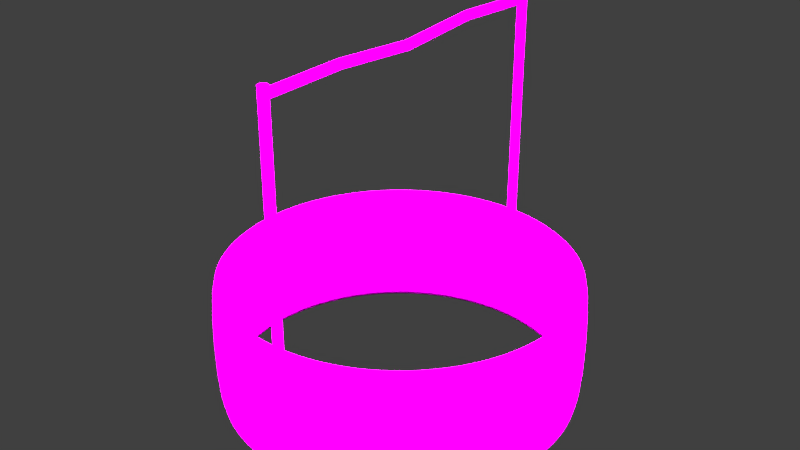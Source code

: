 # Source: Well.blend  (saved by Blender 2.78.0; exported with 4.5.12 LTS)
import bpy
from mathutils import Matrix  # noqa: F401  (used for matrix-valued properties, if any)

bpy.ops.wm.read_factory_settings(use_empty=True)
scene = bpy.context.scene
scene.name = 'Scene'

# ---- collections
col_collection_1 = bpy.data.collections.new('Collection 1'); scene.collection.children.link(col_collection_1)

# ---- images (referenced by path relative to the original .blend; pixels are not part of the script)
import os
ASSET_DIR = os.environ.get("B2B_ASSET_DIR", "")  # directory of the original .blend (textures are referenced by path, not embedded)
HERE = os.path.dirname(os.path.abspath(__file__))  # packed textures are extracted next to this script under _unpacked/

def load_image(name, relpath, width, height, colorspace="sRGB"):
    """Load a texture the original file referenced (path relative to the .blend, or extracted next to this script)."""
    p = next((c for c in (os.path.join(HERE, relpath), os.path.join(ASSET_DIR, relpath)) if relpath and os.path.exists(c)), "")
    if p:
        img = bpy.data.images.load(p, check_existing=True)
        img.name = name
    else:  # same state as the original file: an image datablock whose file is absent (Cycles renders it pink)
        img = bpy.data.images.new(name, width, height)
        img.source = "FILE"
        img.filepath = "//" + (relpath or name)
    img.colorspace_settings.name = colorspace
    return img
img_oldtree_jpg = load_image('OldTree.jpg', 'OldTree.jpg', 1024, 1024, 'sRGB')
img_rocks_jpg = load_image('Rocks.jpg', 'Rocks.jpg', 1024, 1024, 'sRGB')
img_1414794010_dublin_121_3000x2000_jpg = load_image('1414794010_dublin_121-3000x2000.jpg', 'Rocks.jpg', 1024, 1024, 'sRGB')

# ---- materials (node trees are filled in below, after node groups)
mat_oldtree = bpy.data.materials.new('OldTree')
mat_oldtree.alpha_threshold = 0.0
mat_oldtree.roughness = 0.5
mat_material = bpy.data.materials.new('Material')
mat_material.alpha_threshold = 0.0
mat_material.roughness = 0.5

# ---- material node trees
mat_oldtree.use_nodes = True; mat_oldtree.node_tree.nodes.clear()
_N = mat_oldtree.node_tree.nodes; _L = mat_oldtree.node_tree.links
n0 = _N.new('ShaderNodeOutputMaterial'); n0.name = 'Material Output'; n0.location = (300, 300)
n1 = _N.new('ShaderNodeBsdfDiffuse'); n1.name = 'Diffuse BSDF'; n1.location = (10, 300)
n2 = _N.new('ShaderNodeTexImage'); n2.name = 'Image Texture'; n2.location = (-180, 300)
n2.width = 140
n2.image = img_oldtree_jpg
n3 = _N.new('ShaderNodeTexImage'); n3.name = 'Image Texture.001'; n3.location = (193, 167)
n3.width = 140
n3.image = img_oldtree_jpg
_L.new(n1.outputs[0], n0.inputs[0])
_L.new(n2.outputs[0], n1.inputs[0])
n0.is_active_output = True
mat_material.use_nodes = True; mat_material.node_tree.nodes.clear()
_N = mat_material.node_tree.nodes; _L = mat_material.node_tree.links
n0 = _N.new('ShaderNodeOutputMaterial'); n0.name = 'Material Output'; n0.location = (300, 300)
n1 = _N.new('ShaderNodeBsdfDiffuse'); n1.name = 'Diffuse BSDF'; n1.location = (10, 300)
n2 = _N.new('ShaderNodeTexImage'); n2.name = 'Image Texture'; n2.location = (-180, 300)
n2.width = 140
n2.image = img_rocks_jpg
n3 = _N.new('ShaderNodeTexImage'); n3.name = 'Image Texture.001'; n3.location = (210, 188)
n3.width = 140
n3.image = img_1414794010_dublin_121_3000x2000_jpg
_L.new(n1.outputs[0], n0.inputs[0])
_L.new(n2.outputs[0], n1.inputs[0])
n0.is_active_output = True

# ---- world
world_world = bpy.data.worlds.new('World'); scene.world = world_world
world_world.color = (0.05088, 0.05088, 0.05088)
world_world.use_sun_shadow = False
world_world.sun_shadow_jitter_overblur = 0.0
world_world.cycles.sampling_method = 'NONE'
world_world.cycles.sample_map_resolution = 256

# ---- lights
light_sun_001 = bpy.data.lights.new('Sun.001', 'SUN')
light_sun_001.transmission_factor = 0.0
light_sun_001.angle = 2.942
light_sun_001.energy = 15.8
light_sun_001.shadow_buffer_clip_start = 0.5
light_sun_001.shadow_soft_size = 10.0
light_sun_001.shadow_cascade_max_distance = 1000.0
light_sun = bpy.data.lights.new('Sun', 'SUN')
light_sun.transmission_factor = 0.0
light_sun.angle = 2.942
light_sun.energy = 16.4
light_sun.shadow_buffer_clip_start = 0.5
light_sun.shadow_soft_size = 10.0
light_sun.shadow_cascade_max_distance = 1000.0

# ---- meshes
me_circle_002 = bpy.data.meshes.new('Circle.002')
me_circle_002.from_pydata([(0.0, 6978.0, 3512.0), (-19.51, 6978.0, 3511.0), (-38.27, 6978.0, 3506.0), (-55.56, 6978.0, 3500.0), (-70.71, 6978.0, 3491.0), (-83.15, 6978.0, 3479.0), (-92.39, 6978.0, 3467.0), (-98.08, 6978.0, 3453.0), (-100.0, 6978.0, 3439.0), (-98.08, 6978.0, 3424.0), (-92.39, 6978.0, 3411.0), (-83.15, 6978.0, 3398.0), (-70.71, 6978.0, 3387.0), (-55.56, 6978.0, 3378.0), (-38.27, 6978.0, 3371.0), (-19.51, 6978.0, 3367.0), (3.258e-05, 6978.0, 3365.0), (19.51, 6978.0, 3367.0), (38.27, 6978.0, 3371.0), (55.56, 6978.0, 3378.0), (70.71, 6978.0, 3387.0), (83.15, 6978.0, 3398.0), (92.39, 6978.0, 3411.0), (98.08, 6978.0, 3424.0), (100.0, 6978.0, 3439.0), (98.08, 6978.0, 3453.0), (92.39, 6978.0, 3467.0), (83.15, 6978.0, 3479.0), (70.71, 6978.0, 3491.0), (55.56, 6978.0, 3500.0), (38.27, 6978.0, 3506.0), (19.51, 6978.0, 3511.0), (0.0, -14.72, 3512.0), (-19.51, -14.72, 3511.0), (-38.27, -14.72, 3506.0), (-55.56, -14.72, 3500.0), (-70.71, -14.72, 3491.0), (-83.15, -14.72, 3479.0), (-92.39, -14.72, 3467.0), (-98.08, -14.72, 3453.0), (-100.0, -14.72, 3439.0), (-98.08, -14.72, 3424.0), (-92.39, -14.72, 3411.0), (-83.15, -14.72, 3398.0), (-70.71, -14.72, 3387.0), (-55.56, -14.72, 3378.0), (-38.27, -14.72, 3371.0), (-19.51, -14.72, 3367.0), (3.258e-05, -14.72, 3365.0), (19.51, -14.72, 3367.0), (38.27, -14.72, 3371.0), (55.56, -14.72, 3378.0), (70.71, -14.72, 3387.0), (83.15, -14.72, 3398.0), (92.39, -14.72, 3411.0), (98.08, -14.72, 3424.0), (100.0, -14.72, 3439.0), (98.08, -14.72, 3453.0), (92.39, -14.72, 3467.0), (83.15, -14.72, 3479.0), (70.71, -14.72, 3491.0), (55.56, -14.72, 3500.0), (38.27, -14.72, 3506.0), (19.51, -14.72, 3511.0), (70.71, 5256.0, 3437.0), (70.71, 3508.0, 3332.0), (70.71, 1759.0, 3416.0), (83.15, 1759.0, 3427.0), (83.15, 3508.0, 3343.0), (83.15, 5256.0, 3449.0), (-98.08, 5256.0, 3504.0), (-98.08, 3508.0, 3398.0), (-98.08, 1759.0, 3482.0), (-100.0, 1759.0, 3468.0), (-100.0, 3508.0, 3384.0), (-100.0, 5256.0, 3489.0), (92.39, 1759.0, 3440.0), (92.39, 3508.0, 3356.0), (92.39, 5256.0, 3461.0), (-98.08, 1759.0, 3453.0), (-98.08, 3508.0, 3370.0), (-98.08, 5256.0, 3475.0), (98.08, 1759.0, 3453.0), (98.08, 3508.0, 3370.0), (98.08, 5256.0, 3475.0), (-92.39, 1759.0, 3440.0), (-92.39, 3508.0, 3356.0), (-92.39, 5256.0, 3461.0), (100.0, 1759.0, 3468.0), (100.0, 3508.0, 3384.0), (100.0, 5256.0, 3489.0), (-83.15, 1759.0, 3427.0), (-83.15, 3508.0, 3343.0), (-83.15, 5256.0, 3449.0), (98.08, 1759.0, 3482.0), (98.08, 3508.0, 3398.0), (98.08, 5256.0, 3504.0), (-70.71, 1759.0, 3416.0), (-70.71, 3508.0, 3332.0), (-70.71, 5256.0, 3437.0), (92.39, 1759.0, 3496.0), (92.39, 3508.0, 3412.0), (92.39, 5256.0, 3517.0), (-55.56, 1759.0, 3407.0), (-55.56, 3508.0, 3323.0), (-55.56, 5256.0, 3428.0), (83.15, 1759.0, 3508.0), (83.15, 3508.0, 3425.0), (83.15, 5256.0, 3530.0), (-38.27, 1759.0, 3400.0), (-38.27, 3508.0, 3316.0), (-38.27, 5256.0, 3422.0), (0.0, 5256.0, 3562.0), (0.0, 3508.0, 3457.0), (0.0, 1759.0, 3541.0), (-19.51, 1759.0, 3540.0), (-19.51, 3508.0, 3456.0), (-19.51, 5256.0, 3561.0), (70.71, 1759.0, 3519.0), (70.71, 3508.0, 3436.0), (70.71, 5256.0, 3541.0), (-19.51, 1759.0, 3396.0), (-19.51, 3508.0, 3312.0), (-19.51, 5256.0, 3417.0), (-38.27, 1759.0, 3535.0), (-38.27, 3508.0, 3452.0), (-38.27, 5256.0, 3557.0), (55.56, 1759.0, 3529.0), (55.56, 3508.0, 3445.0), (55.56, 5256.0, 3550.0), (3.258e-05, 1759.0, 3394.0), (3.258e-05, 3508.0, 3311.0), (3.258e-05, 5256.0, 3416.0), (-55.56, 1759.0, 3529.0), (-55.56, 3508.0, 3445.0), (-55.56, 5256.0, 3550.0), (38.27, 1759.0, 3535.0), (38.27, 3508.0, 3452.0), (38.27, 5256.0, 3557.0), (19.51, 1759.0, 3396.0), (19.51, 3508.0, 3312.0), (19.51, 5256.0, 3417.0), (-70.71, 1759.0, 3519.0), (-70.71, 3508.0, 3436.0), (-70.71, 5256.0, 3541.0), (19.51, 1759.0, 3540.0), (19.51, 3508.0, 3456.0), (19.51, 5256.0, 3561.0), (38.27, 1759.0, 3400.0), (38.27, 3508.0, 3316.0), (38.27, 5256.0, 3422.0), (-83.15, 1759.0, 3508.0), (-83.15, 3508.0, 3425.0), (-83.15, 5256.0, 3530.0), (55.56, 1759.0, 3407.0), (55.56, 3508.0, 3323.0), (55.56, 5256.0, 3428.0), (-92.39, 1759.0, 3496.0), (-92.39, 3508.0, 3412.0), (-92.39, 5256.0, 3517.0), (0.0, 100.0, 0.0), (-19.51, 98.08, 0.0), (-38.27, 92.39, 0.0), (-55.56, 83.15, 0.0), (-70.71, 70.71, 0.0), (-83.15, 55.56, 0.0), (-92.39, 38.27, 0.0), (-98.08, 19.51, 0.0), (-100.0, 7.55e-06, 0.0), (-98.08, -19.51, 0.0), (-92.39, -38.27, 0.0), (-83.15, -55.56, 0.0), (-70.71, -70.71, 0.0), (-55.56, -83.15, 0.0), (-38.27, -92.39, 0.0), (-19.51, -98.08, 0.0), (3.258e-05, -100.0, 0.0), (19.51, -98.08, 0.0), (38.27, -92.39, 0.0), (55.56, -83.15, 0.0), (70.71, -70.71, 0.0), (83.15, -55.56, 0.0), (92.39, -38.27, 0.0), (98.08, -19.51, 0.0), (100.0, 9.656e-05, 0.0), (98.08, 19.51, 0.0), (92.39, 38.27, 0.0), (83.15, 55.56, 0.0), (70.71, 70.71, 0.0), (55.56, 83.15, 0.0), (38.27, 92.39, 0.0), (19.51, 98.08, 0.0), (0.0, 100.0, 3560.0), (-19.51, 98.08, 3560.0), (-38.27, 92.39, 3560.0), (-55.56, 83.15, 3560.0), (-70.71, 70.71, 3560.0), (-83.15, 55.56, 3560.0), (-92.39, 38.27, 3560.0), (-98.08, 19.51, 3560.0), (-100.0, 7.55e-06, 3560.0), (-98.08, -19.51, 3560.0), (-92.39, -38.27, 3560.0), (-83.15, -55.56, 3560.0), (-70.71, -70.71, 3560.0), (-55.56, -83.15, 3560.0), (-38.27, -92.39, 3560.0), (-19.51, -98.08, 3560.0), (3.258e-05, -100.0, 3560.0), (19.51, -98.08, 3560.0), (38.27, -92.39, 3560.0), (55.56, -83.15, 3560.0), (70.71, -70.71, 3560.0), (83.15, -55.56, 3560.0), (92.39, -38.27, 3560.0), (98.08, -19.51, 3560.0), (100.0, 9.656e-05, 3560.0), (98.08, 19.51, 3560.0), (92.39, 38.27, 3560.0), (83.15, 55.56, 3560.0), (70.71, 70.71, 3560.0), (55.56, 83.15, 3560.0), (38.27, 92.39, 3560.0), (19.51, 98.08, 3560.0), (0.0, 7189.0, 0.0), (-19.51, 7187.0, 0.0), (-38.27, 7181.0, 0.0), (-55.56, 7172.0, 0.0), (-70.71, 7159.0, 0.0), (-83.15, 7144.0, 0.0), (-92.39, 7127.0, 0.0), (-98.08, 7108.0, 0.0), (-100.0, 7089.0, 0.0), (-98.08, 7069.0, 0.0), (-92.39, 7050.0, 0.0), (-83.15, 7033.0, 0.0), (-70.71, 7018.0, 0.0), (-55.56, 7005.0, 0.0), (-38.27, 6996.0, 0.0), (-19.51, 6990.0, 0.0), (3.258e-05, 6989.0, 0.0), (19.51, 6990.0, 0.0), (38.27, 6996.0, 0.0), (55.56, 7005.0, 0.0), (70.71, 7018.0, 0.0), (83.15, 7033.0, 0.0), (92.39, 7050.0, 0.0), (98.08, 7069.0, 0.0), (100.0, 7089.0, 0.0), (98.08, 7108.0, 0.0), (92.39, 7127.0, 0.0), (83.15, 7144.0, 0.0), (70.71, 7159.0, 0.0), (55.56, 7172.0, 0.0), (38.27, 7181.0, 0.0), (19.51, 7187.0, 0.0), (0.0, 7189.0, 3560.0), (-19.51, 7187.0, 3560.0), (-38.27, 7181.0, 3560.0), (-55.56, 7172.0, 3560.0), (-70.71, 7159.0, 3560.0), (-83.15, 7144.0, 3560.0), (-92.39, 7127.0, 3560.0), (-98.08, 7108.0, 3560.0), (-100.0, 7089.0, 3560.0), (-98.08, 7069.0, 3560.0), (-92.39, 7050.0, 3560.0), (-83.15, 7033.0, 3560.0), (-70.71, 7018.0, 3560.0), (-55.56, 7005.0, 3560.0), (-38.27, 6996.0, 3560.0), (-19.51, 6990.0, 3560.0), (3.258e-05, 6989.0, 3560.0), (19.51, 6990.0, 3560.0), (38.27, 6996.0, 3560.0), (55.56, 7005.0, 3560.0), (70.71, 7018.0, 3560.0), (83.15, 7033.0, 3560.0), (92.39, 7050.0, 3560.0), (98.08, 7069.0, 3560.0), (100.0, 7089.0, 3560.0), (98.08, 7108.0, 3560.0), (92.39, 7127.0, 3560.0), (83.15, 7144.0, 3560.0), (70.71, 7159.0, 3560.0), (55.56, 7172.0, 3560.0), (38.27, 7181.0, 3560.0), (19.51, 7187.0, 3560.0)], [], [(67, 53, 52, 66), (73, 40, 39, 72), (76, 54, 53, 67), (79, 41, 40, 73), (82, 55, 54, 76), (85, 42, 41, 79), (88, 56, 55, 82), (91, 43, 42, 85), (94, 57, 56, 88), (97, 44, 43, 91), (100, 58, 57, 94), (103, 45, 44, 97), (106, 59, 58, 100), (109, 46, 45, 103), (115, 33, 32, 114), (118, 60, 59, 106), (121, 47, 46, 109), (124, 34, 33, 115), (127, 61, 60, 118), (130, 48, 47, 121), (133, 35, 34, 124), (136, 62, 61, 127), (139, 49, 48, 130), (142, 36, 35, 133), (145, 63, 62, 136), (148, 50, 49, 139), (151, 37, 36, 142), (114, 32, 63, 145), (154, 51, 50, 148), (157, 38, 37, 151), (66, 52, 51, 154), (72, 39, 38, 157), (7, 70, 159, 6), (70, 71, 158, 159), (71, 72, 157, 158), (20, 64, 156, 19), (64, 65, 155, 156), (65, 66, 154, 155), (6, 159, 153, 5), (159, 158, 152, 153), (158, 157, 151, 152), (19, 156, 150, 18), (156, 155, 149, 150), (155, 154, 148, 149), (0, 112, 147, 31), (112, 113, 146, 147), (113, 114, 145, 146), (5, 153, 144, 4), (153, 152, 143, 144), (152, 151, 142, 143), (18, 150, 141, 17), (150, 149, 140, 141), (149, 148, 139, 140), (31, 147, 138, 30), (147, 146, 137, 138), (146, 145, 136, 137), (4, 144, 135, 3), (144, 143, 134, 135), (143, 142, 133, 134), (17, 141, 132, 16), (141, 140, 131, 132), (140, 139, 130, 131), (30, 138, 129, 29), (138, 137, 128, 129), (137, 136, 127, 128), (3, 135, 126, 2), (135, 134, 125, 126), (134, 133, 124, 125), (16, 132, 123, 15), (132, 131, 122, 123), (131, 130, 121, 122), (29, 129, 120, 28), (129, 128, 119, 120), (128, 127, 118, 119), (2, 126, 117, 1), (126, 125, 116, 117), (125, 124, 115, 116), (15, 123, 111, 14), (123, 122, 110, 111), (122, 121, 109, 110), (28, 120, 108, 27), (120, 119, 107, 108), (119, 118, 106, 107), (1, 117, 112, 0), (117, 116, 113, 112), (116, 115, 114, 113), (14, 111, 105, 13), (111, 110, 104, 105), (110, 109, 103, 104), (27, 108, 102, 26), (108, 107, 101, 102), (107, 106, 100, 101), (13, 105, 99, 12), (105, 104, 98, 99), (104, 103, 97, 98), (26, 102, 96, 25), (102, 101, 95, 96), (101, 100, 94, 95), (12, 99, 93, 11), (99, 98, 92, 93), (98, 97, 91, 92), (25, 96, 90, 24), (96, 95, 89, 90), (95, 94, 88, 89), (11, 93, 87, 10), (93, 92, 86, 87), (92, 91, 85, 86), (24, 90, 84, 23), (90, 89, 83, 84), (89, 88, 82, 83), (10, 87, 81, 9), (87, 86, 80, 81), (86, 85, 79, 80), (23, 84, 78, 22), (84, 83, 77, 78), (83, 82, 76, 77), (9, 81, 75, 8), (81, 80, 74, 75), (80, 79, 73, 74), (22, 78, 69, 21), (78, 77, 68, 69), (77, 76, 67, 68), (8, 75, 70, 7), (75, 74, 71, 70), (74, 73, 72, 71), (21, 69, 64, 20), (69, 68, 65, 64), (68, 67, 66, 65), (181, 213, 212, 180), (168, 200, 199, 167), (182, 214, 213, 181), (169, 201, 200, 168), (183, 215, 214, 182), (170, 202, 201, 169), (184, 216, 215, 183), (171, 203, 202, 170), (185, 217, 216, 184), (172, 204, 203, 171), (186, 218, 217, 185), (173, 205, 204, 172), (187, 219, 218, 186), (174, 206, 205, 173), (161, 193, 192, 160), (188, 220, 219, 187), (175, 207, 206, 174), (162, 194, 193, 161), (189, 221, 220, 188), (176, 208, 207, 175), (163, 195, 194, 162), (190, 222, 221, 189), (177, 209, 208, 176), (164, 196, 195, 163), (191, 223, 222, 190), (178, 210, 209, 177), (165, 197, 196, 164), (160, 192, 223, 191), (179, 211, 210, 178), (166, 198, 197, 165), (180, 212, 211, 179), (167, 199, 198, 166), (245, 277, 276, 244), (232, 264, 263, 231), (246, 278, 277, 245), (233, 265, 264, 232), (247, 279, 278, 246), (234, 266, 265, 233), (248, 280, 279, 247), (235, 267, 266, 234), (249, 281, 280, 248), (236, 268, 267, 235), (250, 282, 281, 249), (237, 269, 268, 236), (251, 283, 282, 250), (238, 270, 269, 237), (225, 257, 256, 224), (252, 284, 283, 251), (239, 271, 270, 238), (226, 258, 257, 225), (253, 285, 284, 252), (240, 272, 271, 239), (227, 259, 258, 226), (254, 286, 285, 253), (241, 273, 272, 240), (228, 260, 259, 227), (255, 287, 286, 254), (242, 274, 273, 241), (229, 261, 260, 228), (224, 256, 287, 255), (243, 275, 274, 242), (230, 262, 261, 229), (244, 276, 275, 243), (231, 263, 262, 230)])
_uv = me_circle_002.uv_layers.new(name='UVMap')
_uv.uv.foreach_set('vector', [0.2431, 1.437, -0.001891, 1.583, -0.002447, 1.623, 0.2425, 1.477, 0.7265, 0.5831, 0.9699, 0.5512, 0.9705, 0.5051, 0.7271, 0.537, 0.2437, 1.393, -0.001283, 1.539, -0.001891, 1.583, 0.2431, 1.437, 0.7259, 0.6277, 0.9693, 0.5958, 0.9699, 0.5512, 0.7265, 0.5831, 0.2443, 1.347, -0.0006475, 1.493, -0.001283, 1.539, 0.2437, 1.393, 0.7254, 0.669, 0.9688, 0.6371, 0.9693, 0.5958, 0.7259, 0.6277, 0.245, 1.301, -9.055e-06, 1.447, -0.0006475, 1.493, 0.2443, 1.347, 0.7249, 0.7055, 0.9683, 0.6735, 0.9688, 0.6371, 0.7254, 0.669, 0.2456, 1.256, 0.0006079, 1.402, -9.055e-06, 1.447, 0.245, 1.301, 0.7353, -0.06732, 0.9795, -0.1521, 0.98, -0.1945, 0.7359, -0.1097, 0.2462, 1.215, 0.00118, 1.361, 0.0006079, 1.402, 0.2456, 1.256, 0.7346, -0.01675, 0.9788, -0.1015, 0.9795, -0.1521, 0.7353, -0.06732, 0.2467, 1.178, 0.001684, 1.325, 0.00118, 1.361, 0.2462, 1.215, 0.7339, 0.04005, 0.978, -0.04468, 0.9788, -0.1015, 0.7346, -0.01675, 0.2666, -0.2948, 0.02233, -0.2012, 0.02149, -0.1393, 0.2657, -0.233, 0.2626, -0.002192, 0.01835, 0.09144, 0.01778, 0.1338, 0.262, 0.0402, 0.7331, 0.1009, 0.9772, 0.01617, 0.978, -0.04468, 0.7339, 0.04005, 0.2674, -0.3536, 0.02313, -0.26, 0.02233, -0.2012, 0.2666, -0.2948, 0.2633, -0.05276, 0.01904, 0.04087, 0.01835, 0.09144, 0.2626, -0.002192, 0.7322, 0.1635, 0.9763, 0.07872, 0.9772, 0.01617, 0.7331, 0.1009, 0.2681, -0.4071, 0.02386, -0.3135, 0.02313, -0.26, 0.2674, -0.3536, 0.2641, -0.1096, 0.01981, -0.01593, 0.01904, 0.04087, 0.2633, -0.05276, 0.7314, 0.2253, 0.9755, 0.1406, 0.9763, 0.07872, 0.7322, 0.1635, 0.2687, -0.4532, 0.02449, -0.3595, 0.02386, -0.3135, 0.2681, -0.4071, 0.2649, -0.1704, 0.02064, -0.07678, 0.01981, -0.01593, 0.2641, -0.1096, 0.7306, 0.2841, 0.9747, 0.1994, 0.9755, 0.1406, 0.7314, 0.2253, 0.7283, 0.4472, 0.9717, 0.4153, 0.9723, 0.375, 0.7289, 0.407, 0.2657, -0.233, 0.02149, -0.1393, 0.02064, -0.07678, 0.2649, -0.1704, 0.7298, 0.3376, 0.974, 0.2528, 0.9747, 0.1994, 0.7306, 0.2841, 0.7277, 0.4911, 0.9712, 0.4592, 0.9717, 0.4153, 0.7283, 0.4472, 0.7292, 0.3837, 0.9733, 0.2989, 0.974, 0.2528, 0.7298, 0.3376, 0.7271, 0.537, 0.9705, 0.5051, 0.9712, 0.4592, 0.7277, 0.4911, 0.006141, 0.9932, 0.2458, 0.7128, 0.2464, 0.6669, 0.006752, 0.9473, 0.2458, 0.7128, 0.4825, 0.9245, 0.4831, 0.8786, 0.2464, 0.6669, 0.4825, 0.9245, 0.7271, 0.537, 0.7277, 0.4911, 0.4831, 0.8786, 0.01063, 0.6611, 0.2479, 0.5594, 0.2486, 0.5134, 0.01125, 0.615, 0.2479, 0.5594, 0.4883, 0.4948, 0.4889, 0.4488, 0.2486, 0.5134, 0.4883, 0.4948, 0.7292, 0.3837, 0.7298, 0.3376, 0.4889, 0.4488, 0.006752, 0.9473, 0.2464, 0.6669, 0.247, 0.623, 0.007337, 0.9034, 0.2464, 0.6669, 0.4831, 0.8786, 0.4837, 0.8347, 0.247, 0.623, 0.4831, 0.8786, 0.7277, 0.4911, 0.7283, 0.4472, 0.4837, 0.8347, 0.01125, 0.615, 0.2486, 0.5134, 0.2493, 0.4599, 0.01198, 0.5616, 0.2486, 0.5134, 0.4889, 0.4488, 0.4896, 0.3953, 0.2493, 0.4599, 0.4889, 0.4488, 0.7298, 0.3376, 0.7306, 0.2841, 0.4896, 0.3953, 0.9839, -0.4803, 0.747, -0.4088, 0.7462, -0.3462, 0.9831, -0.4177, 0.747, -0.4088, 0.5061, -0.2976, 0.5052, -0.235, 0.7462, -0.3462, 0.5061, -0.2976, 0.2657, -0.233, 0.2649, -0.1704, 0.5052, -0.235, 0.007337, 0.9034, 0.247, 0.623, 0.2476, 0.5827, 0.007873, 0.8632, 0.247, 0.623, 0.4837, 0.8347, 0.4842, 0.7944, 0.2476, 0.5827, 0.4837, 0.8347, 0.7283, 0.4472, 0.7289, 0.407, 0.4842, 0.7944, 0.01198, 0.5616, 0.2493, 0.4599, 0.2501, 0.4011, 0.01277, 0.5028, 0.2493, 0.4599, 0.4896, 0.3953, 0.4904, 0.3365, 0.2501, 0.4011, 0.4896, 0.3953, 0.7306, 0.2841, 0.7314, 0.2253, 0.4904, 0.3365, 0.9831, -0.4177, 0.7462, -0.3462, 0.7453, -0.2853, 0.9822, -0.3569, 0.7462, -0.3462, 0.5052, -0.235, 0.5044, -0.1742, 0.7453, -0.2853, 0.5052, -0.235, 0.2649, -0.1704, 0.2641, -0.1096, 0.5044, -0.1742, 0.9869, -0.7005, 0.75, -0.629, 0.7494, -0.5829, 0.9863, -0.6544, 0.75, -0.629, 0.5091, -0.5178, 0.5084, -0.4717, 0.7494, -0.5829, 0.5091, -0.5178, 0.2687, -0.4532, 0.2681, -0.4071, 0.5084, -0.4717, 0.01277, 0.5028, 0.2501, 0.4011, 0.2509, 0.3392, 0.01361, 0.4409, 0.2501, 0.4011, 0.4904, 0.3365, 0.4912, 0.2746, 0.2509, 0.3392, 0.4904, 0.3365, 0.7314, 0.2253, 0.7322, 0.1635, 0.4912, 0.2746, 0.9822, -0.3569, 0.7453, -0.2853, 0.7446, -0.2285, 0.9815, -0.3001, 0.7453, -0.2853, 0.5044, -0.1742, 0.5036, -0.1174, 0.7446, -0.2285, 0.5044, -0.1742, 0.2641, -0.1096, 0.2633, -0.05276, 0.5036, -0.1174, 0.9863, -0.6544, 0.7494, -0.5829, 0.7487, -0.5294, 0.9856, -0.601, 0.7494, -0.5829, 0.5084, -0.4717, 0.5077, -0.4183, 0.7487, -0.5294, 0.5084, -0.4717, 0.2681, -0.4071, 0.2674, -0.3536, 0.5077, -0.4183, 0.01361, 0.4409, 0.2509, 0.3392, 0.2518, 0.2767, 0.01446, 0.3783, 0.2509, 0.3392, 0.4912, 0.2746, 0.4921, 0.2121, 0.2518, 0.2767, 0.4912, 0.2746, 0.7322, 0.1635, 0.7331, 0.1009, 0.4921, 0.2121, 0.9815, -0.3001, 0.7446, -0.2285, 0.7439, -0.178, 0.9808, -0.2495, 0.7446, -0.2285, 0.5036, -0.1174, 0.5029, -0.06681, 0.7439, -0.178, 0.5036, -0.1174, 0.2633, -0.05276, 0.2626, -0.002192, 0.5029, -0.06681, 0.9856, -0.601, 0.7487, -0.5294, 0.7479, -0.4706, 0.9848, -0.5422, 0.7487, -0.5294, 0.5077, -0.4183, 0.5069, -0.3595, 0.7479, -0.4706, 0.5077, -0.4183, 0.2674, -0.3536, 0.2666, -0.2948, 0.5069, -0.3595, 0.01446, 0.3783, 0.2518, 0.2767, 0.2526, 0.2158, 0.01528, 0.3175, 0.2518, 0.2767, 0.4921, 0.2121, 0.4929, 0.1512, 0.2526, 0.2158, 0.4921, 0.2121, 0.7331, 0.1009, 0.7339, 0.04005, 0.4929, 0.1512, 0.9808, -0.2495, 0.7439, -0.178, 0.7433, -0.1356, 0.9802, -0.2071, 0.7439, -0.178, 0.5029, -0.06681, 0.5023, -0.02441, 0.7433, -0.1356, 0.5029, -0.06681, 0.2626, -0.002192, 0.262, 0.0402, 0.5023, -0.02441, 0.9848, -0.5422, 0.7479, -0.4706, 0.747, -0.4088, 0.9839, -0.4803, 0.7479, -0.4706, 0.5069, -0.3595, 0.5061, -0.2976, 0.747, -0.4088, 0.5069, -0.3595, 0.2666, -0.2948, 0.2657, -0.233, 0.5061, -0.2976, 0.01528, 0.3175, 0.2526, 0.2158, 0.2534, 0.159, 0.01605, 0.2607, 0.2526, 0.2158, 0.4929, 0.1512, 0.4937, 0.09442, 0.2534, 0.159, 0.4929, 0.1512, 0.7339, 0.04005, 0.7346, -0.01675, 0.4937, 0.09442, 0.9624, 1.11, 0.728, 1.002, 0.7274, 1.039, 0.9619, 1.146, 0.728, 1.002, 0.4832, 1.39, 0.4827, 1.426, 0.7274, 1.039, 0.4832, 1.39, 0.2467, 1.178, 0.2462, 1.215, 0.4827, 1.426, 0.01605, 0.2607, 0.2534, 0.159, 0.254, 0.1085, 0.01674, 0.2101, 0.2534, 0.159, 0.4937, 0.09442, 0.4944, 0.04385, 0.254, 0.1085, 0.4937, 0.09442, 0.7346, -0.01675, 0.7353, -0.06732, 0.4944, 0.04385, 0.9619, 1.146, 0.7274, 1.039, 0.7269, 1.08, 0.9613, 1.188, 0.7274, 1.039, 0.4827, 1.426, 0.4821, 1.468, 0.7269, 1.08, 0.4827, 1.426, 0.2462, 1.215, 0.2456, 1.256, 0.4821, 1.468, 0.01674, 0.2101, 0.254, 0.1085, 0.2546, 0.06607, 0.01732, 0.1677, 0.254, 0.1085, 0.4944, 0.04385, 0.4949, 0.001455, 0.2546, 0.06607, 0.4944, 0.04385, 0.7353, -0.06732, 0.7359, -0.1097, 0.4949, 0.001455, 0.9613, 1.188, 0.7269, 1.08, 0.7263, 1.125, 0.9607, 1.232, 0.7269, 1.08, 0.4821, 1.468, 0.4815, 1.512, 0.7263, 1.125, 0.4821, 1.468, 0.2456, 1.256, 0.245, 1.301, 0.4815, 1.512, 0.003898, 1.162, 0.2436, 0.8812, 0.2441, 0.8448, 0.004383, 1.125, 0.2436, 0.8812, 0.4802, 1.093, 0.4807, 1.056, 0.2441, 0.8448, 0.4802, 1.093, 0.7249, 0.7055, 0.7254, 0.669, 0.4807, 1.056, 0.9607, 1.232, 0.7263, 1.125, 0.7256, 1.171, 0.96, 1.278, 0.7263, 1.125, 0.4815, 1.512, 0.4808, 1.558, 0.7256, 1.171, 0.4815, 1.512, 0.245, 1.301, 0.2443, 1.347, 0.4808, 1.558, 0.004383, 1.125, 0.2441, 0.8448, 0.2446, 0.8035, 0.004934, 1.084, 0.2441, 0.8448, 0.4807, 1.056, 0.4813, 1.015, 0.2446, 0.8035, 0.4807, 1.056, 0.7254, 0.669, 0.7259, 0.6277, 0.4813, 1.015, 0.96, 1.278, 0.7256, 1.171, 0.725, 1.217, 0.9594, 1.324, 0.7256, 1.171, 0.4808, 1.558, 0.4802, 1.604, 0.725, 1.217, 0.4808, 1.558, 0.2443, 1.347, 0.2437, 1.393, 0.4802, 1.604, 0.004934, 1.084, 0.2446, 0.8035, 0.2452, 0.7589, 0.005527, 1.039, 0.2446, 0.8035, 0.4813, 1.015, 0.4819, 0.9706, 0.2452, 0.7589, 0.4813, 1.015, 0.7259, 0.6277, 0.7265, 0.5831, 0.4819, 0.9706, 0.9594, 1.324, 0.725, 1.217, 0.7244, 1.261, 0.9588, 1.368, 0.725, 1.217, 0.4802, 1.604, 0.4796, 1.648, 0.7244, 1.261, 0.4802, 1.604, 0.2437, 1.393, 0.2431, 1.437, 0.4796, 1.648, 0.005527, 1.039, 0.2452, 0.7589, 0.2458, 0.7128, 0.006141, 0.9932, 0.2452, 0.7589, 0.4819, 0.9706, 0.4825, 0.9245, 0.2458, 0.7128, 0.4819, 0.9706, 0.7265, 0.5831, 0.7271, 0.537, 0.4825, 0.9245, 0.9588, 1.368, 0.7244, 1.261, 0.7238, 1.301, 0.9582, 1.408, 0.7244, 1.261, 0.4796, 1.648, 0.479, 1.689, 0.7238, 1.301, 0.4796, 1.648, 0.2431, 1.437, 0.2425, 1.477, 0.479, 1.689, -0.00631, 0.3405, 0.9925, 0.3405, 0.9925, 0.3053, -0.00631, 0.3053, 0.9925, 0.01448, -0.00631, 0.01448, -0.00631, 0.04764, 0.9925, 0.04764, -0.00631, 0.3764, 0.9925, 0.3764, 0.9925, 0.3405, -0.00631, 0.3405, 0.9925, -0.01537, -0.00631, -0.01537, -0.00631, 0.01448, 0.9925, 0.01448, -0.00631, 0.4116, 0.9925, 0.4116, 0.9925, 0.3764, -0.00631, 0.3764, 0.9925, 0.7069, -0.00631, 0.7069, -0.00631, 0.7323, 0.9925, 0.7323, -0.00631, 0.4448, 0.9925, 0.4448, 0.9925, 0.4116, -0.00631, 0.4116, 0.9925, 0.6771, -0.00631, 0.6771, -0.00631, 0.7069, 0.9925, 0.7069, -0.00631, 0.4746, 0.9925, 0.4746, 0.9925, 0.4448, -0.00631, 0.4448, 0.9925, 0.6439, -0.00631, 0.6439, -0.00631, 0.6771, 0.9925, 0.6771, -0.00631, 0.7577, 0.9925, 0.7577, 0.9925, 0.7323, -0.00631, 0.7323, 0.9925, 0.6087, -0.00631, 0.6087, -0.00631, 0.6439, 0.9925, 0.6439, -0.00631, 0.7875, 0.9925, 0.7875, 0.9925, 0.7577, -0.00631, 0.7577, 0.9925, 0.5728, -0.00631, 0.5728, -0.00631, 0.6087, 0.9925, 0.6087, -0.00631, 0.99, 0.9925, 0.99, 0.9925, 0.9601, -0.00631, 0.9601, -0.00631, 0.8207, 0.9925, 0.8207, 0.9925, 0.7875, -0.00631, 0.7875, 0.9925, 0.5376, -0.00631, 0.5376, -0.00631, 0.5728, 0.9925, 0.5728, -0.00631, 1.015, 0.9925, 1.015, 0.9925, 0.99, -0.00631, 0.99, -0.00631, 0.8559, 0.9925, 0.8559, 0.9925, 0.8207, -0.00631, 0.8207, 0.9925, 0.5045, -0.00631, 0.5045, -0.00631, 0.5376, 0.9925, 0.5376, 0.9925, 0.1871, -0.00631, 0.1871, -0.00631, 0.2169, 0.9925, 0.2169, -0.00631, 0.8918, 0.9925, 0.8918, 0.9925, 0.8559, -0.00631, 0.8559, 0.9925, 0.4746, -0.00631, 0.4746, -0.00631, 0.5045, 0.9925, 0.5045, 0.9925, 0.1539, -0.00631, 0.1539, -0.00631, 0.1871, 0.9925, 0.1871, -0.00631, 0.927, 0.9925, 0.927, 0.9925, 0.8918, -0.00631, 0.8918, -0.00631, 0.2423, 0.9925, 0.2423, 0.9925, 0.2169, -0.00631, 0.2169, 0.9925, 0.1187, -0.00631, 0.1187, -0.00631, 0.1539, 0.9925, 0.1539, -0.00631, 0.9601, 0.9925, 0.9601, 0.9925, 0.927, -0.00631, 0.927, -0.00631, 0.2722, 0.9925, 0.2722, 0.9925, 0.2423, -0.00631, 0.2423, 0.9925, 0.08284, -0.00631, 0.08284, -0.00631, 0.1187, 0.9925, 0.1187, -0.00631, 0.3053, 0.9925, 0.3053, 0.9925, 0.2722, -0.00631, 0.2722, 0.9925, 0.04764, -0.00631, 0.04764, -0.00631, 0.08284, 0.9925, 0.08284, 0.9841, -0.0385, -0.004011, 0.02109, -0.003549, 0.05054, 0.9845, -0.009042, 0.004543, 0.5669, 0.9926, 0.5073, 0.9921, 0.4746, 0.00403, 0.5342, 0.007947, 0.7841, 0.996, 0.7246, 0.9956, 0.6995, 0.007554, 0.7591, 0.005087, 0.6017, 0.9932, 0.5421, 0.9926, 0.5073, 0.004543, 0.5669, 0.008408, 0.8136, 0.9965, 0.754, 0.996, 0.7246, 0.007947, 0.7841, 0.005643, 0.6371, 0.9937, 0.5775, 0.9932, 0.5421, 0.005087, 0.6017, 0.008921, 0.8463, 0.997, 0.7867, 0.9965, 0.754, 0.008408, 0.8136, 0.006187, 0.6719, 0.9943, 0.6123, 0.9937, 0.5775, 0.005643, 0.6371, 0.009466, 0.8811, 0.9976, 0.8215, 0.997, 0.7867, 0.008921, 0.8463, 0.0067, 0.7046, 0.9948, 0.645, 0.9943, 0.6123, 0.006187, 0.6719, 0.01002, 0.9165, 0.9981, 0.8569, 0.9976, 0.8215, 0.009466, 0.8811, 0.007162, 0.734, 0.9953, 0.6745, 0.9948, 0.645, 0.0067, 0.7046, 0.01057, 0.9513, 0.9987, 0.8917, 0.9981, 0.8569, 0.01002, 0.9165, 0.007554, 0.7591, 0.9956, 0.6995, 0.9953, 0.6745, 0.007162, 0.734, 0.001102, 0.3473, 0.9892, 0.2877, 0.9886, 0.253, 0.000557, 0.3126, 0.01108, 0.984, 0.9992, 0.9244, 0.9987, 0.8917, 0.01057, 0.9513, 0.9872, 0.1613, -0.0008792, 0.2209, -0.0004175, 0.2504, 0.9877, 0.1908, 0.001657, 0.3828, 0.9897, 0.3232, 0.9892, 0.2877, 0.001102, 0.3473, 0.01154, 1.013, 0.9996, 0.9539, 0.9992, 0.9244, 0.01108, 0.984, 0.9867, 0.1286, -0.001392, 0.1882, -0.0008792, 0.2209, 0.9872, 0.1613, 0.002201, 0.4175, 0.9903, 0.3579, 0.9897, 0.3232, 0.001657, 0.3828, 0.01193, 1.038, 1.0, 0.9789, 0.9996, 0.9539, 0.01154, 1.013, 0.9862, 0.09387, -0.001937, 0.1535, -0.001392, 0.1882, 0.9867, 0.1286, 0.002714, 0.4502, 0.9908, 0.3906, 0.9903, 0.3579, 0.002201, 0.4175, 4.406e-05, 0.2798, 0.9881, 0.2203, 0.9877, 0.1908, -0.0004175, 0.2504, 0.9856, 0.05844, -0.002492, 0.118, -0.001937, 0.1535, 0.9862, 0.09387, 0.003176, 0.4797, 0.9913, 0.4201, 0.9908, 0.3906, 0.002714, 0.4502, 0.000557, 0.3126, 0.9886, 0.253, 0.9881, 0.2203, 4.406e-05, 0.2798, 0.9851, 0.02369, -0.003036, 0.08328, -0.002492, 0.118, 0.9856, 0.05844, 0.003568, 0.5047, 0.9917, 0.4452, 0.9913, 0.4201, 0.003176, 0.4797, 0.9845, -0.009042, -0.003549, 0.05054, -0.003036, 0.08328, 0.9851, 0.02369, 0.00403, 0.5342, 0.9921, 0.4746, 0.9917, 0.4452, 0.003568, 0.5047])
me_circle_002.materials.append(mat_oldtree)
me_circle_002.use_remesh_preserve_volume = False
me_circle_002.use_remesh_preserve_attributes = False
me_circle_002.use_mirror_vertex_groups = False
me_circle_002.update()
me_circle = bpy.data.meshes.new('Circle')
me_circle.from_pydata([(0.0, 0.9847, 0.0), (-0.1921, 0.9658, 0.0), (-0.3768, 0.9098, 0.0), (-0.5471, 0.8188, 0.0), (-0.6963, 0.6963, 0.0), (-0.8188, 0.5471, 0.0), (-0.9098, 0.3768, 0.0), (-0.9658, 0.1921, 0.0), (-0.9847, 7.434e-08, 0.0), (-0.9658, -0.1921, 0.0), (-0.9098, -0.3768, 0.0), (-0.8188, -0.5471, 0.0), (-0.6963, -0.6963, 0.0), (-0.5471, -0.8188, 0.0), (-0.3768, -0.9098, 0.0), (-0.1921, -0.9658, 0.0), (3.209e-07, -0.9847, 0.0), (0.1921, -0.9658, 0.0), (0.3768, -0.9098, 0.0), (0.5471, -0.8188, 0.0), (0.6963, -0.6963, 0.0), (0.8188, -0.5471, 0.0), (0.9098, -0.3768, 0.0), (0.9658, -0.1921, 0.0), (0.9847, 9.508e-07, 0.0), (0.9658, 0.1921, 0.0), (0.9098, 0.3768, 0.0), (0.8188, 0.5471, 0.0), (0.6963, 0.6963, 0.0), (0.5471, 0.8188, 0.0), (0.3768, 0.9098, 0.0), (0.1921, 0.9658, 0.0), (0.0, 0.9847, 0.8508), (-0.1921, 0.9658, 0.8508), (-0.3768, 0.9098, 0.8508), (-0.5471, 0.8188, 0.8508), (-0.6963, 0.6963, 0.8508), (-0.8188, 0.5471, 0.8508), (-0.9098, 0.3768, 0.8508), (-0.9658, 0.1921, 0.8508), (-0.9847, 7.434e-08, 0.8508), (-0.9658, -0.1921, 0.8508), (-0.9098, -0.3768, 0.8508), (-0.8188, -0.5471, 0.8508), (-0.6963, -0.6963, 0.8508), (-0.5471, -0.8188, 0.8508), (-0.3768, -0.9098, 0.8508), (-0.1921, -0.9658, 0.8508), (3.209e-07, -0.9847, 0.8508), (0.1921, -0.9658, 0.8508), (0.3768, -0.9098, 0.8508), (0.5471, -0.8188, 0.8508), (0.6963, -0.6963, 0.8508), (0.8188, -0.5471, 0.8508), (0.9098, -0.3768, 0.8508), (0.9658, -0.1921, 0.8508), (0.9847, 9.508e-07, 0.8508), (0.9658, 0.1921, 0.8508), (0.9098, 0.3768, 0.8508), (0.8188, 0.5471, 0.8508), (0.6963, 0.6963, 0.8508), (0.5471, 0.8188, 0.8508), (0.3768, 0.9098, 0.8508), (0.1921, 0.9658, 0.8508), (-8.348e-09, 0.8898, 0.07842), (-0.1736, 0.8727, 0.07842), (-0.3405, 0.822, 0.07842), (-0.4943, 0.7398, 0.07842), (-0.6291, 0.6291, 0.07842), (-0.7398, 0.4943, 0.07842), (-0.822, 0.3405, 0.07842), (-0.8727, 0.1736, 0.07842), (-0.8898, 9.264e-08, 0.07842), (-0.8727, -0.1736, 0.07842), (-0.822, -0.3405, 0.07842), (-0.7398, -0.4943, 0.07842), (-0.6291, -0.6291, 0.07842), (-0.4943, -0.7398, 0.07842), (-0.3405, -0.822, 0.07842), (-0.1736, -0.8727, 0.07842), (2.816e-07, -0.8898, 0.07842), (0.1736, -0.8727, 0.07842), (0.3405, -0.822, 0.07842), (0.4943, -0.7398, 0.07842), (0.6291, -0.6291, 0.07842), (0.7398, -0.4943, 0.07842), (0.822, -0.3405, 0.07842), (0.8727, -0.1736, 0.07842), (0.8898, 8.846e-07, 0.07842), (0.8727, 0.1736, 0.07842), (0.822, 0.3405, 0.07842), (0.7398, 0.4943, 0.07842), (0.6291, 0.6292, 0.07842), (0.4943, 0.7398, 0.07842), (0.3405, 0.822, 0.07842), (0.1736, 0.8727, 0.07842), (-8.348e-09, 0.8898, 0.7724), (-0.1736, 0.8727, 0.7724), (-0.3405, 0.822, 0.7724), (-0.4943, 0.7398, 0.7724), (-0.6291, 0.6291, 0.7724), (-0.7398, 0.4943, 0.7724), (-0.822, 0.3405, 0.7724), (-0.8727, 0.1736, 0.7724), (-0.8898, 9.264e-08, 0.7724), (-0.8727, -0.1736, 0.7724), (-0.822, -0.3405, 0.7724), (-0.7398, -0.4943, 0.7724), (-0.6291, -0.6291, 0.7724), (-0.4943, -0.7398, 0.7724), (-0.3405, -0.822, 0.7724), (-0.1736, -0.8727, 0.7724), (2.816e-07, -0.8898, 0.7724), (0.1736, -0.8727, 0.7724), (0.3405, -0.822, 0.7724), (0.4943, -0.7398, 0.7724), (0.6291, -0.6291, 0.7724), (0.7398, -0.4943, 0.7724), (0.822, -0.3405, 0.7724), (0.8727, -0.1736, 0.7724), (0.8898, 8.846e-07, 0.7724), (0.8727, 0.1736, 0.7724), (0.822, 0.3405, 0.7724), (0.7398, 0.4943, 0.7724), (0.6291, 0.6292, 0.7724), (0.4943, 0.7398, 0.7724), (0.3405, 0.822, 0.7724), (0.1736, 0.8727, 0.7724)], [], [(21, 53, 52, 20), (8, 40, 39, 7), (22, 54, 53, 21), (9, 41, 40, 8), (23, 55, 54, 22), (10, 42, 41, 9), (24, 56, 55, 23), (11, 43, 42, 10), (25, 57, 56, 24), (12, 44, 43, 11), (26, 58, 57, 25), (13, 45, 44, 12), (27, 59, 58, 26), (14, 46, 45, 13), (1, 33, 32, 0), (28, 60, 59, 27), (15, 47, 46, 14), (2, 34, 33, 1), (29, 61, 60, 28), (16, 48, 47, 15), (3, 35, 34, 2), (30, 62, 61, 29), (17, 49, 48, 16), (4, 36, 35, 3), (31, 63, 62, 30), (18, 50, 49, 17), (5, 37, 36, 4), (0, 32, 63, 31), (19, 51, 50, 18), (6, 38, 37, 5), (20, 52, 51, 19), (7, 39, 38, 6), (85, 84, 116, 117), (72, 71, 103, 104), (86, 85, 117, 118), (73, 72, 104, 105), (87, 86, 118, 119), (74, 73, 105, 106), (88, 87, 119, 120), (75, 74, 106, 107), (89, 88, 120, 121), (76, 75, 107, 108), (90, 89, 121, 122), (77, 76, 108, 109), (91, 90, 122, 123), (78, 77, 109, 110), (65, 64, 96, 97), (92, 91, 123, 124), (79, 78, 110, 111), (66, 65, 97, 98), (93, 92, 124, 125), (80, 79, 111, 112), (67, 66, 98, 99), (94, 93, 125, 126), (81, 80, 112, 113), (68, 67, 99, 100), (95, 94, 126, 127), (82, 81, 113, 114), (69, 68, 100, 101), (64, 95, 127, 96), (83, 82, 114, 115), (70, 69, 101, 102), (84, 83, 115, 116), (71, 70, 102, 103), (46, 110, 109, 45), (19, 83, 84, 20), (47, 111, 110, 46), (20, 84, 85, 21), (48, 112, 111, 47), (21, 85, 86, 22), (49, 113, 112, 48), (22, 86, 87, 23), (50, 114, 113, 49), (23, 87, 88, 24), (51, 115, 114, 50), (24, 88, 89, 25), (52, 116, 115, 51), (25, 89, 90, 26), (53, 117, 116, 52), (26, 90, 91, 27), (0, 64, 65, 1), (54, 118, 117, 53), (27, 91, 92, 28), (1, 65, 66, 2), (55, 119, 118, 54), (28, 92, 93, 29), (2, 66, 67, 3), (56, 120, 119, 55), (29, 93, 94, 30), (3, 67, 68, 4), (57, 121, 120, 56), (30, 94, 95, 31), (4, 68, 69, 5), (58, 122, 121, 57), (31, 95, 64, 0), (5, 69, 70, 6), (59, 123, 122, 58), (33, 97, 96, 32), (6, 70, 71, 7), (60, 124, 123, 59), (34, 98, 97, 33), (7, 71, 72, 8), (61, 125, 124, 60), (35, 99, 98, 34), (8, 72, 73, 9), (62, 126, 125, 61), (36, 100, 99, 35), (9, 73, 74, 10), (63, 127, 126, 62), (37, 101, 100, 36), (10, 74, 75, 11), (32, 96, 127, 63), (38, 102, 101, 37), (11, 75, 76, 12), (39, 103, 102, 38), (12, 76, 77, 13), (40, 104, 103, 39), (13, 77, 78, 14), (41, 105, 104, 40), (14, 78, 79, 15), (42, 106, 105, 41), (15, 79, 80, 16), (43, 107, 106, 42), (16, 80, 81, 17), (44, 108, 107, 43), (17, 81, 82, 18), (45, 109, 108, 44), (18, 82, 83, 19)])
me_circle.polygons.foreach_set('use_smooth', [True] * 128)
_uv = me_circle.uv_layers.new(name='UVMap')
_uv.uv.foreach_set('vector', [-0.4694, 0.02075, -0.4694, -0.9517, -0.2039, -0.9517, -0.2039, 0.02075, 1.99, 0.02075, 1.99, 0.9932, 1.74, 0.9932, 1.74, 0.02075, -0.7401, 0.02075, -0.7401, -0.9517, -0.4694, -0.9517, -0.4694, 0.02075, 2.215, 0.02075, 2.215, 0.9932, 1.99, 0.9932, 1.99, 0.02075, -1.006, 0.02075, -1.006, -0.9517, -0.7401, -0.9517, -0.7401, 0.02075, 0.2713, 0.9932, 0.2713, 0.02075, 0.4627, 0.02075, 0.4627, 0.9932, -1.256, 0.02075, -1.256, -0.9517, -1.006, -0.9517, -1.006, 0.02075, 0.0462, 0.9932, 0.0462, 0.02075, 0.2713, 0.02075, 0.2713, 0.9932, -1.481, 0.02075, -1.481, -0.9517, -1.256, -0.9517, -1.256, 0.02075, -0.2039, 0.9932, -0.2039, 0.02075, 0.0462, 0.02075, 0.0462, 0.9932, -1.289, 0.9932, -1.289, 1.966, -1.481, 1.966, -1.481, 0.9932, -0.4694, 0.9932, -0.4694, 0.02075, -0.2039, 0.02075, -0.2039, 0.9932, -1.064, 0.9932, -1.064, 1.966, -1.289, 1.966, -1.289, 0.9932, -0.7401, 0.9932, -0.7401, 0.02075, -0.4694, 0.02075, -0.4694, 0.9932, 0.4627, 0.9932, 0.4627, 1.966, 0.2376, 1.966, 0.2376, 0.9932, -0.8142, 0.9932, -0.8142, 1.966, -1.064, 1.966, -1.064, 0.9932, -1.006, 0.9932, -1.006, 0.02075, -0.7401, 0.02075, -0.7401, 0.9932, 0.6541, 0.9932, 0.6541, 1.966, 0.4627, 1.966, 0.4627, 0.9932, -0.5487, 0.9932, -0.5487, 1.966, -0.8142, 1.966, -0.8142, 0.9932, -1.256, 0.9932, -1.256, 0.02075, -1.006, 0.02075, -1.006, 0.9932, 0.6878, 0.02075, 0.6878, 0.9932, 0.4627, 0.9932, 0.4627, 0.02075, -0.278, 0.9932, -0.278, 1.966, -0.5487, 1.966, -0.5487, 0.9932, -1.481, 0.9932, -1.481, 0.02075, -1.256, 0.02075, -1.256, 0.9932, 0.9379, 0.02075, 0.9379, 0.9932, 0.6878, 0.9932, 0.6878, 0.02075, -0.01248, 0.9932, -0.01248, 1.966, -0.278, 1.966, -0.278, 0.9932, 0.2713, 0.02075, 0.2713, -0.9517, 0.4627, -0.9517, 0.4627, 0.02075, 1.203, 0.02075, 1.203, 0.9932, 0.9379, 0.9932, 0.9379, 0.02075, 0.2376, 0.9932, 0.2376, 1.966, -0.01248, 1.966, -0.01248, 0.9932, 0.0462, 0.02075, 0.0462, -0.9517, 0.2713, -0.9517, 0.2713, 0.02075, 1.474, 0.02075, 1.474, 0.9932, 1.203, 0.9932, 1.203, 0.02075, -0.2039, 0.02075, -0.2039, -0.9517, 0.0462, -0.9517, 0.0462, 0.02075, 1.74, 0.02075, 1.74, 0.9932, 1.474, 0.9932, 1.474, 0.02075, -0.8463, 2.599, -0.6624, 2.599, -0.6624, 3.196, -0.8463, 3.196, -1.219, 2.003, -1.066, 2.003, -1.066, 2.599, -1.219, 2.599, -1.027, 2.599, -0.8463, 2.599, -0.8463, 3.196, -1.027, 3.196, -1.349, 2.003, -1.219, 2.003, -1.219, 2.599, -1.349, 2.599, -1.197, 2.599, -1.027, 2.599, -1.027, 3.196, -1.197, 3.196, 1.008, 2.599, 1.161, 2.599, 1.161, 3.196, 1.008, 3.196, -1.349, 2.599, -1.197, 2.599, -1.197, 3.196, -1.349, 3.196, 0.8382, 2.599, 1.008, 2.599, 1.008, 3.196, 0.8382, 3.196, -1.219, 3.792, -1.349, 3.792, -1.349, 3.196, -1.219, 3.196, 0.6578, 2.599, 0.8382, 2.599, 0.8382, 3.196, 0.6578, 3.196, -1.066, 3.792, -1.219, 3.792, -1.219, 3.196, -1.066, 3.196, 0.474, 2.599, 0.6578, 2.599, 0.6578, 3.196, 0.474, 3.196, -0.8966, 3.792, -1.066, 3.792, -1.066, 3.196, -0.8966, 3.196, 0.2936, 2.599, 0.474, 2.599, 0.474, 3.196, 0.2936, 3.196, 0.1008, 3.792, -0.02919, 3.792, -0.02919, 3.196, 0.1008, 3.196, -0.7162, 3.792, -0.8966, 3.792, -0.8966, 3.196, -0.7162, 3.196, 0.1237, 2.599, 0.2936, 2.599, 0.2936, 3.196, 0.1237, 3.196, -0.1821, 2.003, -0.02919, 2.003, -0.02919, 2.599, -0.1821, 2.599, -0.5323, 3.792, -0.7162, 3.792, -0.7162, 3.196, -0.5323, 3.196, -0.02919, 2.599, 0.1237, 2.599, 0.1237, 3.196, -0.02919, 3.196, -0.352, 2.003, -0.1821, 2.003, -0.1821, 2.599, -0.352, 2.599, -0.352, 3.792, -0.5323, 3.792, -0.5323, 3.196, -0.352, 3.196, -0.1592, 2.599, -0.02919, 2.599, -0.02919, 3.196, -0.1592, 3.196, -0.5323, 2.003, -0.352, 2.003, -0.352, 2.599, -0.5323, 2.599, -0.1821, 3.792, -0.352, 3.792, -0.352, 3.196, -0.1821, 3.196, -0.3121, 2.599, -0.1592, 2.599, -0.1592, 3.196, -0.3121, 3.196, -0.7162, 2.003, -0.5323, 2.003, -0.5323, 2.599, -0.7162, 2.599, -0.02919, 3.792, -0.1821, 3.792, -0.1821, 3.196, -0.02919, 3.196, -0.482, 2.599, -0.3121, 2.599, -0.3121, 3.196, -0.482, 3.196, -0.8966, 2.003, -0.7162, 2.003, -0.7162, 2.599, -0.8966, 2.599, -0.6624, 2.599, -0.482, 2.599, -0.482, 3.196, -0.6624, 3.196, -1.066, 2.003, -0.8966, 2.003, -0.8966, 2.599, -1.066, 2.599, 1.181, 1.224, 1.185, 1.198, 1.254, 1.198, 1.258, 1.224, 0.2023, 1.393, 0.2201, 1.357, 0.2843, 1.374, 0.2733, 1.413, 0.7769, 1.448, 0.7407, 1.426, 0.7543, 1.381, 0.7919, 1.398, 0.2733, 1.413, 0.2843, 1.374, 0.3524, 1.383, 0.3487, 1.423, 0.7475, 1.495, 0.7141, 1.468, 0.7407, 1.426, 0.7769, 1.448, 0.3487, 1.423, 0.3524, 1.383, 0.4218, 1.383, 0.4255, 1.423, 0.7048, 1.537, 0.6756, 1.506, 0.7141, 1.468, 0.7475, 1.495, 0.4255, 1.423, 0.4218, 1.383, 0.4899, 1.374, 0.5008, 1.413, 0.6505, 1.573, 0.6265, 1.538, 0.6756, 1.506, 0.7048, 1.537, 0.5008, 1.413, 0.4899, 1.374, 0.554, 1.357, 0.5718, 1.393, 0.5866, 1.601, 0.5688, 1.564, 0.6265, 1.538, 0.6505, 1.573, 0.5718, 1.393, 0.554, 1.357, 0.6117, 1.331, 0.6357, 1.365, 0.5156, 1.62, 0.5046, 1.581, 0.5688, 1.564, 0.5866, 1.601, 0.6357, 1.365, 0.6117, 1.331, 0.6608, 1.299, 0.69, 1.33, 0.4402, 1.63, 0.4365, 1.59, 0.5046, 1.581, 0.5156, 1.62, 0.69, 1.33, 0.6608, 1.299, 0.6994, 1.261, 0.7327, 1.288, 1.08, 1.224, 1.097, 1.249, 1.04, 1.249, 1.016, 1.224, 0.3634, 1.63, 0.3671, 1.59, 0.4365, 1.59, 0.4402, 1.63, 0.7327, 1.288, 0.6994, 1.261, 0.726, 1.219, 0.7621, 1.241, 1.016, 1.224, 1.04, 1.249, 0.9906, 1.249, 0.9614, 1.224, 0.288, 1.62, 0.299, 1.581, 0.3671, 1.59, 0.3634, 1.63, 0.7621, 1.241, 0.726, 1.219, 0.7395, 1.174, 0.7771, 1.191, 1.056, -0.04413, 1.032, -0.01869, 0.9746, -0.01869, 0.9924, -0.04413, 0.2171, 1.601, 0.2349, 1.564, 0.299, 1.581, 0.288, 1.62, 1.303, 1.224, 1.299, 1.249, 1.23, 1.249, 1.226, 1.224, 0.9924, -0.04413, 0.9746, -0.01869, 0.9105, -0.01869, 0.9215, -0.04413, 0.1532, 1.573, 0.1772, 1.538, 0.2349, 1.564, 0.2171, 1.601, 1.226, 1.224, 1.23, 1.249, 1.162, 1.249, 1.151, 1.224, 0.9215, -0.04413, 0.9105, -0.01869, 0.8424, -0.01869, 0.8461, -0.04413, 0.09884, 1.537, 0.1281, 1.506, 0.1772, 1.538, 0.1532, 1.573, 1.151, 1.224, 1.162, 1.249, 1.097, 1.249, 1.08, 1.224, 0.8461, -0.04413, 0.8424, -0.01869, 0.773, -0.01869, 0.7693, -0.04413, 0.05616, 1.495, 0.08949, 1.468, 0.1281, 1.506, 0.09884, 1.537, 0.9724, 1.046, 0.9964, 1.021, 1.054, 1.021, 1.036, 1.046, 0.7693, -0.04413, 0.773, -0.01869, 0.7049, -0.01869, 0.6939, -0.04413, 0.02676, 1.448, 0.06292, 1.426, 0.08949, 1.468, 0.05616, 1.495, 0.9181, 1.046, 0.9473, 1.021, 0.9964, 1.021, 0.9724, 1.046, 0.6939, -0.04413, 0.7049, -0.01869, 0.6407, -0.01869, 0.6229, -0.04413, 0.01177, 1.398, 0.04938, 1.381, 0.06292, 1.426, 0.02676, 1.448, 0.9924, -0.08057, 0.9746, -0.106, 1.032, -0.106, 1.056, -0.08057, 0.6229, -0.04413, 0.6407, -0.01869, 0.583, -0.01869, 0.559, -0.04413, 1.183, 1.046, 1.186, 1.021, 1.256, 1.021, 1.259, 1.046, 0.9215, -0.08057, 0.9105, -0.106, 0.9746, -0.106, 0.9924, -0.08057, 0.559, -0.04413, 0.583, -0.01869, 0.5339, -0.01869, 0.5047, -0.04413, 1.107, 1.046, 1.118, 1.021, 1.186, 1.021, 1.183, 1.046, 0.8461, -0.08057, 0.8424, -0.106, 0.9105, -0.106, 0.9215, -0.08057, 1.097, 1.129, 1.073, 1.154, 1.015, 1.154, 1.033, 1.129, 1.036, 1.046, 1.054, 1.021, 1.118, 1.021, 1.107, 1.046, 0.7693, -0.08057, 0.773, -0.106, 0.8424, -0.106, 0.8461, -0.08057, 1.033, 1.129, 1.015, 1.154, 0.9507, 1.154, 0.9617, 1.129, 0.6939, -0.08057, 0.7049, -0.106, 0.773, -0.106, 0.7693, -0.08057, 0.9617, 1.129, 0.9507, 1.154, 0.8826, 1.154, 0.8863, 1.129, 0.6229, -0.08057, 0.6407, -0.106, 0.7049, -0.106, 0.6939, -0.08057, 0.8863, 1.129, 0.8826, 1.154, 0.8132, 1.154, 0.8095, 1.129, 0.559, -0.08057, 0.583, -0.106, 0.6407, -0.106, 0.6229, -0.08057, -0.002976, 1.191, 0.03464, 1.174, 0.04818, 1.219, 0.01201, 1.241, 0.5047, -0.08057, 0.5339, -0.106, 0.583, -0.106, 0.559, -0.08057, 0.01201, 1.241, 0.04818, 1.219, 0.07475, 1.261, 0.04142, 1.288, 1.404, 1.224, 1.386, 1.198, 1.444, 1.198, 1.468, 1.224, 0.04142, 1.288, 0.07475, 1.261, 0.1133, 1.299, 0.0841, 1.33, 1.308, 1.224, 1.322, 1.198, 1.386, 1.198, 1.404, 1.224, 0.0841, 1.33, 0.1133, 1.299, 0.1624, 1.331, 0.1384, 1.365, 1.258, 1.224, 1.254, 1.198, 1.322, 1.198, 1.308, 1.224, 0.1384, 1.365, 0.1624, 1.331, 0.2201, 1.357, 0.2023, 1.393])
me_circle.materials.append(mat_material)
me_circle.use_remesh_preserve_volume = False
me_circle.use_remesh_preserve_attributes = False
me_circle.use_mirror_vertex_groups = False
me_circle.update()

# ---- objects
ob_sun_001 = bpy.data.objects.new('Sun.001', light_sun_001)
ob_circle_002 = bpy.data.objects.new('Circle.002', me_circle_002)
ob_sun = bpy.data.objects.new('Sun', light_sun)
ob_circle = bpy.data.objects.new('Circle', me_circle)

# ---- transforms, parenting, visibility, modifiers, constraints
ob_sun_001.location = (2.926, 0.0, 3.483)
ob_sun_001.lineart.crease_threshold = 0.0
ob_circle_002.location = (0.06072, -0.9364, 0.7754)
ob_circle_002.scale = (0.0002614, 0.0002614, 0.0003568)
ob_circle_002.lineart.crease_threshold = 0.0
ob_sun.location = (-3.236, 0.0, 3.483)
ob_sun.lineart.crease_threshold = 0.0
ob_circle.location = (0.0, 0.0, 0.0)
ob_circle.lineart.crease_threshold = 0.0
_m = ob_circle.modifiers.new('Subsurf', 'SUBSURF')
_m.uv_smooth = 'PRESERVE_CORNERS'
_m.quality = 2
_m.levels = 0
_m.show_only_control_edges = False

# ---- collection membership
col_collection_1.objects.link(ob_sun_001)
col_collection_1.objects.link(ob_circle_002)
col_collection_1.objects.link(ob_sun)
col_collection_1.objects.link(ob_circle)

# ---- scene / render settings (as saved in the file)
scene.frame_start = 1; scene.frame_end = 1; scene.frame_set(1)
scene.render.engine = 'CYCLES'
scene.render.dither_intensity = 0.0
scene.cycles.use_denoising = False
scene.cycles.samples = 500
scene.cycles.sampling_pattern = 'TABULATED_SOBOL'
scene.cycles.light_sampling_threshold = 0.0
scene.cycles.use_adaptive_sampling = False
scene.cycles.use_light_tree = False
scene.cycles.blur_glossy = 0.0
scene.cycles.pixel_filter_type = 'GAUSSIAN'
scene.cycles.sample_clamp_indirect = 0.0
scene.view_settings.view_transform = 'Standard'
bpy.context.view_layer.update()

# ---- added for rendering (the .blend has no active camera): camera
cam_auto = bpy.data.cameras.new('AutoCamera')
cam_auto.lens = 50.0
cam_auto.sensor_width = 36.0
cam_auto.clip_end = 1000.0
ob_auto_camera = bpy.data.objects.new('AutoCamera', cam_auto)
scene.collection.objects.link(ob_auto_camera)
ob_auto_camera.location = (3.19785, -3.83741, 3.5816)
ob_auto_camera.rotation_euler = (1.09748, -7.21219e-08, 0.694738)
scene.camera = ob_auto_camera
bpy.context.view_layer.update()
